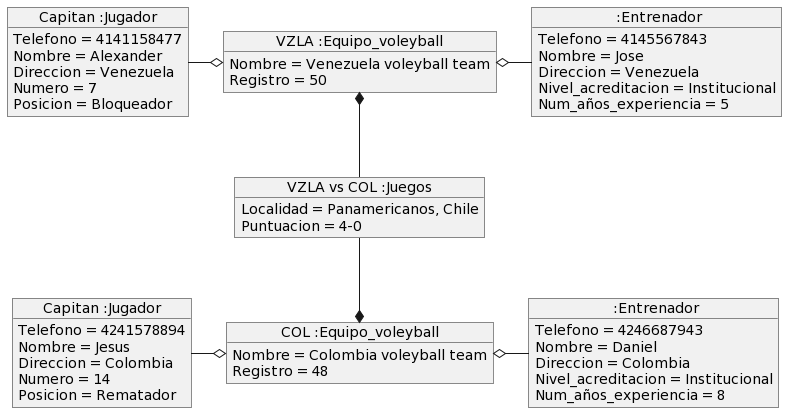

The diagram above was rendered by PlantUML. Its source (embedded in the PNG):
@startuml
object "VZLA :Equipo_voleyball" as o3{
    Nombre = Venezuela voleyball team
    Registro = 50
}
object "Capitan :Jugador" as o1{
    Telefono = 4141158477
    Nombre = Alexander 
    Direccion = Venezuela
    Numero = 7
    Posicion = Bloqueador
}
object " :Entrenador" as o2{
    Telefono = 4145567843
    Nombre = Jose 
    Direccion = Venezuela
    Nivel_acreditacion = Institucional
    Num_años_experiencia = 5
}
object "VZLA vs COL :Juegos" as o4{
    Localidad = Panamericanos, Chile 
    Puntuacion = 4-0
}
o3 o-left- o1
o3 o-right- o2
o4 -up-* o3

object "COL :Equipo_voleyball" as o5{
    Nombre = Colombia voleyball team
    Registro = 48
}
object "Capitan :Jugador" as o6{
    Telefono = 4241578894
    Nombre = Jesus 
    Direccion = Colombia
    Numero = 14
    Posicion = Rematador
}
object " :Entrenador" as o7{
    Telefono = 4246687943
    Nombre = Daniel 
    Direccion = Colombia
    Nivel_acreditacion = Institucional
    Num_años_experiencia = 8
}
o5 o-left- o6
o5 o-right- o7
o4 -down-* o5
@enduml